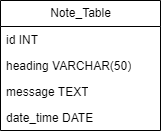

The diagram above was exported from draw.io. Its source (the exported page's mxGraphModel, read from the mxfile embedded in the PNG):
<mxGraphModel dx="794" dy="581" grid="1" gridSize="10" guides="1" tooltips="1" connect="1" arrows="1" fold="1" page="1" pageScale="1" pageWidth="850" pageHeight="1100" math="0" shadow="0">
  <root>
    <mxCell id="0" />
    <mxCell id="1" parent="0" />
    <mxCell id="VJiPAX3IPIJmzaa9ywKK-2" value="Note_Table" style="swimlane;fontStyle=0;childLayout=stackLayout;horizontal=1;startSize=26;fillColor=none;horizontalStack=0;resizeParent=1;resizeParentMax=0;resizeLast=0;collapsible=1;marginBottom=0;html=1;" vertex="1" parent="1">
      <mxGeometry x="220" y="80" width="160" height="130" as="geometry" />
    </mxCell>
    <mxCell id="VJiPAX3IPIJmzaa9ywKK-3" value="id INT" style="text;strokeColor=none;fillColor=none;align=left;verticalAlign=top;spacingLeft=4;spacingRight=4;overflow=hidden;rotatable=0;points=[[0,0.5],[1,0.5]];portConstraint=eastwest;whiteSpace=wrap;html=1;" vertex="1" parent="VJiPAX3IPIJmzaa9ywKK-2">
      <mxGeometry y="26" width="160" height="26" as="geometry" />
    </mxCell>
    <mxCell id="VJiPAX3IPIJmzaa9ywKK-4" value="heading VARCHAR(50)" style="text;strokeColor=none;fillColor=none;align=left;verticalAlign=top;spacingLeft=4;spacingRight=4;overflow=hidden;rotatable=0;points=[[0,0.5],[1,0.5]];portConstraint=eastwest;whiteSpace=wrap;html=1;" vertex="1" parent="VJiPAX3IPIJmzaa9ywKK-2">
      <mxGeometry y="52" width="160" height="26" as="geometry" />
    </mxCell>
    <mxCell id="VJiPAX3IPIJmzaa9ywKK-5" value="message TEXT" style="text;strokeColor=none;fillColor=none;align=left;verticalAlign=top;spacingLeft=4;spacingRight=4;overflow=hidden;rotatable=0;points=[[0,0.5],[1,0.5]];portConstraint=eastwest;whiteSpace=wrap;html=1;" vertex="1" parent="VJiPAX3IPIJmzaa9ywKK-2">
      <mxGeometry y="78" width="160" height="26" as="geometry" />
    </mxCell>
    <mxCell id="VJiPAX3IPIJmzaa9ywKK-6" value="date_time DATE" style="text;strokeColor=none;fillColor=none;align=left;verticalAlign=top;spacingLeft=4;spacingRight=4;overflow=hidden;rotatable=0;points=[[0,0.5],[1,0.5]];portConstraint=eastwest;whiteSpace=wrap;html=1;" vertex="1" parent="VJiPAX3IPIJmzaa9ywKK-2">
      <mxGeometry y="104" width="160" height="26" as="geometry" />
    </mxCell>
  </root>
</mxGraphModel>